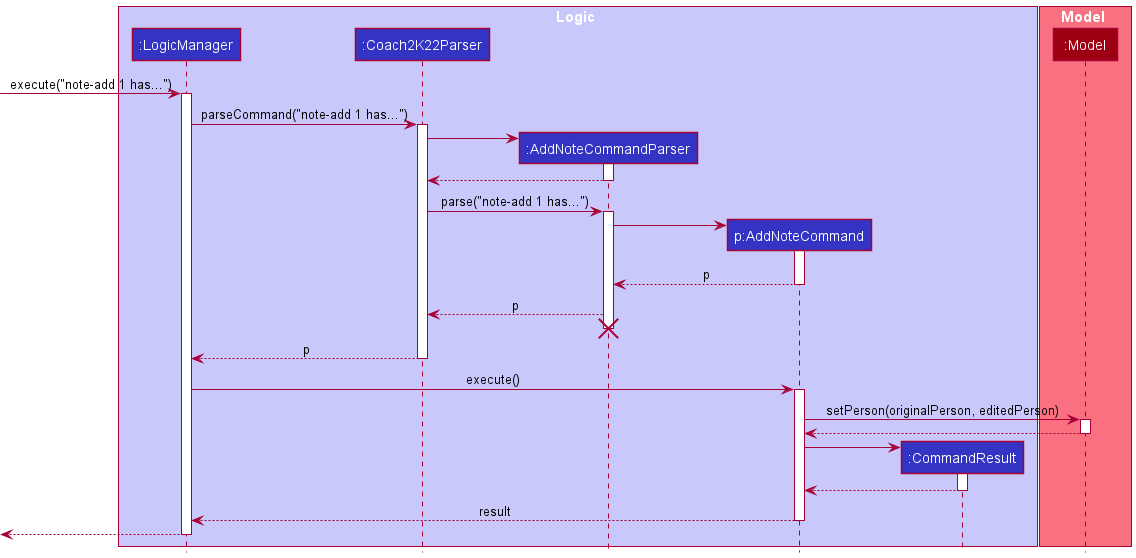

The diagram above was rendered by PlantUML. Its source (embedded in the PNG):
@startuml
!include style.puml

box Logic LOGIC_COLOR_T1
participant ":LogicManager" as LogicManager LOGIC_COLOR
participant ":Coach2K22Parser" as Coach2K22Parser LOGIC_COLOR
participant ":AddNoteCommandParser" as AddNoteCommandParser LOGIC_COLOR
participant "p:AddNoteCommand" as AddNoteCommand LOGIC_COLOR
participant ":CommandResult" as CommandResult LOGIC_COLOR
end box

box Model MODEL_COLOR_T1
participant ":Model" as Model MODEL_COLOR
end box

[-> LogicManager : execute("note-add 1 has...")
activate LogicManager

LogicManager -> Coach2K22Parser : parseCommand("note-add 1 has...")
activate Coach2K22Parser

create AddNoteCommandParser
Coach2K22Parser -> AddNoteCommandParser
activate AddNoteCommandParser

AddNoteCommandParser --> Coach2K22Parser
deactivate AddNoteCommandParser

Coach2K22Parser -> AddNoteCommandParser : parse("note-add 1 has...")
activate AddNoteCommandParser

create AddNoteCommand
AddNoteCommandParser -> AddNoteCommand
activate AddNoteCommand

AddNoteCommand --> AddNoteCommandParser : p
deactivate AddNoteCommand
AddNoteCommandParser --> Coach2K22Parser : p

AddNoteCommandParser -[hidden]-> Coach2K22Parser
destroy AddNoteCommandParser

Coach2K22Parser --> LogicManager : p
deactivate Coach2K22Parser

LogicManager -> AddNoteCommand : execute()
activate AddNoteCommand

AddNoteCommand -> Model : setPerson(originalPerson, editedPerson)
activate Model

Model --> AddNoteCommand
deactivate Model

create CommandResult
AddNoteCommand -> CommandResult
activate CommandResult

CommandResult --> AddNoteCommand
deactivate CommandResult

AddNoteCommand --> LogicManager : result
deactivate AddNoteCommand

[<--LogicManager
deactivate LogicManager
@enduml